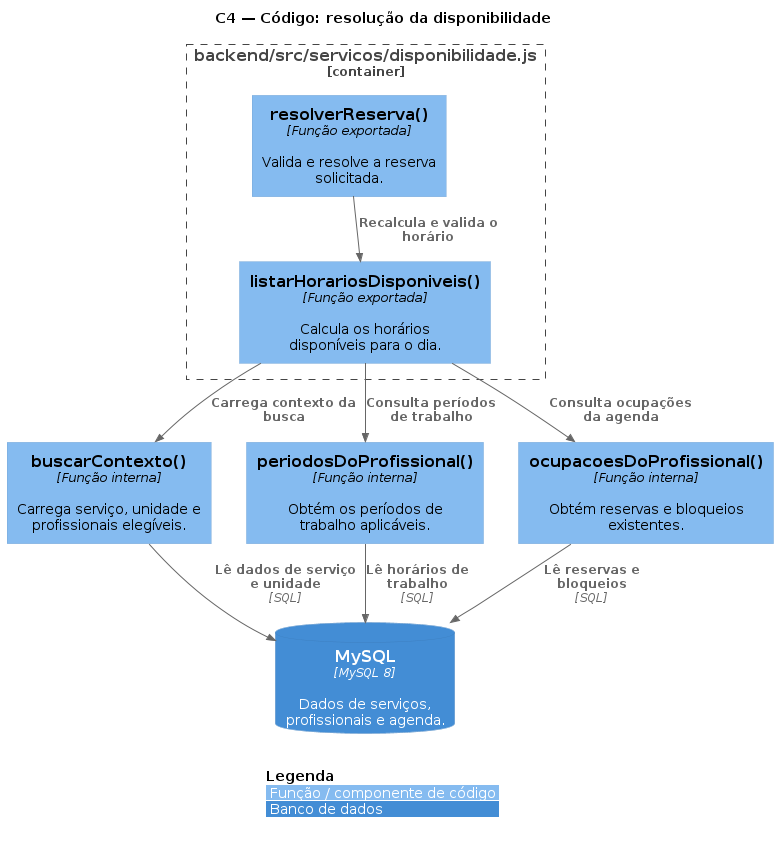

The diagram above was rendered by PlantUML. Its source (embedded in the PNG):
@startuml C4-Code-Disponibilidade
!include https://raw.githubusercontent.com/plantuml-stdlib/C4-PlantUML/master/C4_Component.puml

title C4 — Código: resolução da disponibilidade
LAYOUT_TOP_DOWN()
hide stereotype
skinparam nodesep 35
skinparam ranksep 35
legend bottom
|<color:$LEGEND_TITLE_COLOR>**Legenda**</color> |
|<$COMPONENT_BG_COLOR> Função / componente de código |
|<$CONTAINER_BG_COLOR> Banco de dados |
endlegend

Container_Boundary(servico, "backend/src/servicos/disponibilidade.js") {
    Component(resolver, "resolverReserva()", "Função exportada", "Valida e resolve a reserva solicitada.")
    Component(listar, "listarHorariosDisponiveis()", "Função exportada", "Calcula os horários disponíveis para o dia.")
}

Component(contexto, "buscarContexto()", "Função interna", "Carrega serviço, unidade e profissionais elegíveis.")
Component(periodos, "periodosDoProfissional()", "Função interna", "Obtém os períodos de trabalho aplicáveis.")
Component(ocupacoes, "ocupacoesDoProfissional()", "Função interna", "Obtém reservas e bloqueios existentes.")
ContainerDb(mysql, "MySQL", "MySQL 8", "Dados de serviços, profissionais e agenda.")

Rel(resolver, listar, "Recalcula e valida o horário")
Rel(listar, contexto, "Carrega contexto da busca")
Rel(listar, periodos, "Consulta períodos de trabalho")
Rel(listar, ocupacoes, "Consulta ocupações da agenda")
Rel(contexto, mysql, "Lê dados de serviço e unidade", "SQL")
Rel(periodos, mysql, "Lê horários de trabalho", "SQL")
Rel(ocupacoes, mysql, "Lê reservas e bloqueios", "SQL")

@enduml